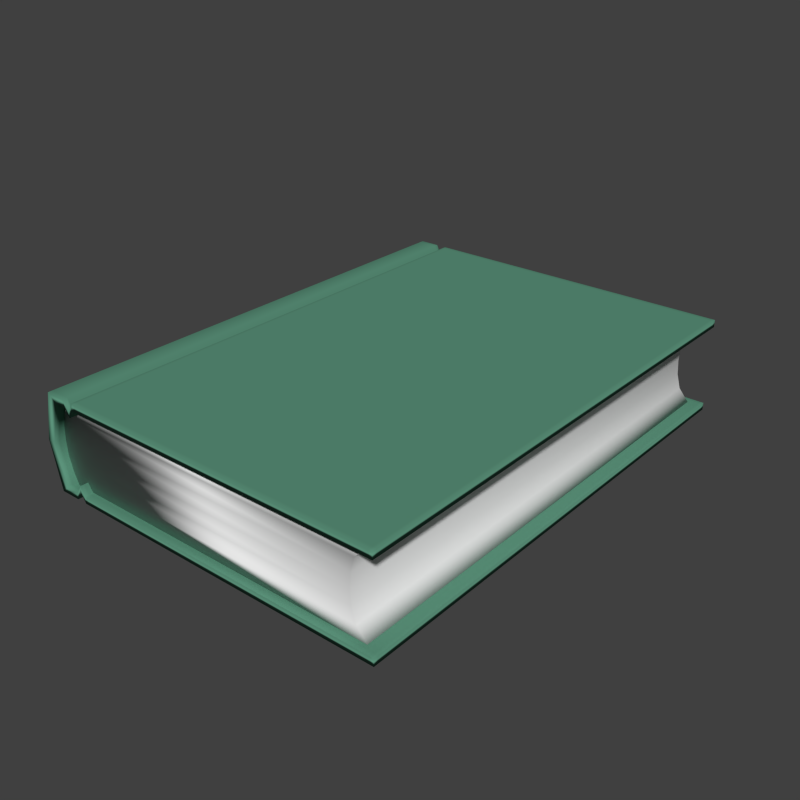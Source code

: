 # Source: book.blend  (saved by Blender 2.76.0; exported with 4.5.12 LTS)
import bpy
from mathutils import Matrix  # noqa: F401  (used for matrix-valued properties, if any)

bpy.ops.wm.read_factory_settings(use_empty=True)
scene = bpy.context.scene
scene.name = 'Scene'

# ---- collections
col_collection_1 = bpy.data.collections.new('Collection 1'); scene.collection.children.link(col_collection_1)
col_collection_7 = bpy.data.collections.new('Collection 7'); scene.collection.children.link(col_collection_7)

# ---- materials (node trees are filled in below, after node groups)
mat_material_002 = bpy.data.materials.new('Material.002')
mat_material_002.alpha_threshold = 0.0
mat_material_002.use_transparent_shadow = False
mat_material_002.diffuse_color = (0.1084, 0.2957, 0.201, 1.0)
mat_material_002.roughness = 0.5
mat_material_002.line_color = (0.0, 0.0, 0.0, 1.0)

# ---- material node trees

# ---- world
world_world = bpy.data.worlds.new('World'); scene.world = world_world
world_world.color = (0.05088, 0.05088, 0.05088)
world_world.use_sun_shadow = False
world_world.sun_shadow_jitter_overblur = 0.0
world_world.cycles.sampling_method = 'MANUAL'
world_world.cycles.sample_map_resolution = 256
world_world.light_settings.ao_factor = 0.1622

# ---- meshes
me_cube = bpy.data.meshes.new('Cube')
me_cube.from_pydata([(1.0, 1.0, -1.0), (1.0, -1.0, -1.0), (-0.9094, -1.0, -1.0), (-0.9094, 1.0, -1.0), (-0.9094, 1.0, 1.0), (1.0, 1.0, 1.0), (1.0, 1.0, 0.8457), (1.0, 1.0, -0.8457), (-0.8634, 1.0, -0.8457), (-0.8634, 1.0, 0.8457), (1.0, -1.0, -0.8457), (-0.8634, -1.0, 0.8457), (-0.9094, -1.0, 1.0), (-0.8634, -1.0, -0.8457), (1.0, -1.0, 1.0), (1.0, -1.0, 0.8457), (-0.7973, 1.0, 1.0), (-0.7677, 1.0, 0.8053), (-0.7382, 1.0, 1.0), (-0.7973, -1.0, 1.0), (-0.7677, -1.0, 0.8053), (-0.7382, -1.0, 1.0), (-0.7375, 1.0, 0.8457), (-0.7664, 1.0, 0.6811), (-0.7952, 1.0, 0.8457), (-0.7952, -1.0, 0.8457), (-0.7664, -1.0, 0.6811), (-0.7375, -1.0, 0.8457), (-0.7382, 1.0, -1.0), (-0.7677, 1.0, -0.8053), (-0.7973, 1.0, -1.0), (-0.7382, -1.0, -1.0), (-0.7677, -1.0, -0.8053), (-0.7973, -1.0, -1.0), (-0.7375, 1.0, -0.8457), (-0.7664, 1.0, -0.6811), (-0.7952, 1.0, -0.8457), (-0.7375, -1.0, -0.8457), (-0.7664, -1.0, -0.6811), (-0.7952, -1.0, -0.8457), (-0.9175, -1.0, 0.0), (-0.9635, 1.0, 0.0), (-0.9175, 1.0, 0.0), (-0.9635, -1.0, 0.0), (0.9827, 1.0, 1.0), (-0.7215, 1.0, 1.0), (0.9827, -1.0, 1.0), (-0.7215, -1.0, 1.0), (0.9834, 1.0, 0.8457), (-0.7202, 1.0, 0.8457), (0.9834, -1.0, 0.8457), (-0.7202, -1.0, 0.8457), (0.9827, 1.0, -1.0), (-0.7215, 1.0, -1.0), (0.9827, -1.0, -1.0), (-0.7215, -1.0, -1.0), (0.9834, 1.0, -0.8457), (-0.7202, 1.0, -0.8457), (0.9834, -1.0, -0.8457), (-0.7202, -1.0, -0.8457), (-0.9094, -0.9825, -1.0), (-0.9094, 0.9825, -1.0), (1.0, 0.9825, 1.0), (1.0, -0.9825, 1.0), (-0.8634, 0.9825, 0.8457), (-0.8634, -0.9825, 0.8457), (-0.8634, 0.9825, -0.8457), (-0.8634, -0.9825, -0.8457), (-0.9094, 0.9825, 1.0), (-0.9094, -0.9825, 1.0), (1.0, 0.9825, -1.0), (1.0, -0.9825, -1.0), (1.0, 0.9825, -0.8457), (1.0, -0.9825, -0.8457), (1.0, 0.9825, 0.8457), (1.0, -0.9825, 0.8457), (-0.7382, 0.9825, 1.0), (-0.7382, -0.9825, 1.0), (-0.7677, 0.9825, 0.8053), (-0.7677, -0.9825, 0.8053), (-0.7973, 0.9825, 1.0), (-0.7973, -0.9825, 1.0), (-0.7375, 0.9825, 0.8457), (-0.7375, -0.9825, 0.8457), (-0.7664, 0.9825, 0.6811), (-0.7664, -0.9825, 0.6811), (-0.7952, 0.9825, 0.8457), (-0.7952, -0.9825, 0.8457), (-0.7382, 0.9825, -1.0), (-0.7382, -0.9825, -1.0), (-0.7677, 0.9825, -0.8053), (-0.7677, -0.9825, -0.8053), (-0.7973, 0.9825, -1.0), (-0.7973, -0.9825, -1.0), (-0.7952, 0.9825, -0.8457), (-0.7952, -0.9825, -0.8457), (-0.7664, 0.9825, -0.6811), (-0.7664, -0.9825, -0.6811), (-0.7375, 0.9825, -0.8457), (-0.7375, -0.9825, -0.8457), (-0.9635, 0.9825, 0.0), (-0.9635, -0.9825, 0.0), (-0.9175, -0.9825, 0.0), (-0.9175, 0.9825, 0.0), (0.9827, -0.9825, 1.0), (0.9827, 0.9825, 1.0), (-0.7215, 0.9825, 1.0), (-0.7215, -0.9825, 1.0), (0.9834, 0.9825, 0.8457), (0.9834, -0.9825, 0.8457), (-0.7202, -0.9825, 0.8457), (-0.7202, 0.9825, 0.8457), (-0.7215, 0.9825, -1.0), (-0.7215, -0.9825, -1.0), (0.9827, -0.9825, -1.0), (0.9827, 0.9825, -1.0), (-0.7202, -0.9825, -0.8457), (-0.7202, 0.9825, -0.8457), (0.9834, -0.9825, -0.8457), (0.9834, 0.9825, -0.8457)], [], [(4, 16, 24, 9), (16, 17, 23, 24), (17, 18, 22, 23), (11, 25, 19, 12), (25, 26, 20, 19), (26, 27, 21, 20), (28, 29, 35, 34), (29, 30, 36, 35), (30, 3, 8, 36), (37, 38, 32, 31), (38, 39, 33, 32), (39, 13, 2, 33), (12, 43, 40, 11), (43, 2, 13, 40), (3, 41, 42, 8), (41, 4, 9, 42), (18, 45, 49, 22), (45, 44, 48, 49), (44, 5, 6, 48), (27, 51, 47, 21), (51, 50, 46, 47), (50, 15, 14, 46), (0, 52, 56, 7), (52, 53, 57, 56), (53, 28, 34, 57), (10, 58, 54, 1), (58, 59, 55, 54), (59, 37, 31, 55), (70, 0, 7, 72), (72, 73, 71, 70), (73, 10, 1, 71), (5, 62, 74, 6), (62, 63, 75, 74), (63, 14, 15, 75), (17, 78, 76, 18), (78, 79, 77, 76), (79, 20, 21, 77), (16, 80, 78, 17), (80, 81, 79, 78), (81, 19, 20, 79), (4, 68, 80, 16), (68, 69, 81, 80), (69, 12, 19, 81), (26, 85, 83, 27), (85, 84, 82, 83), (84, 23, 22, 82), (25, 87, 85, 26), (87, 86, 84, 85), (86, 24, 23, 84), (11, 65, 87, 25), (65, 64, 86, 87), (64, 9, 24, 86), (32, 91, 89, 31), (91, 90, 88, 89), (90, 29, 28, 88), (33, 93, 91, 32), (93, 92, 90, 91), (92, 30, 29, 90), (2, 60, 93, 33), (60, 61, 92, 93), (61, 3, 30, 92), (39, 95, 67, 13), (95, 94, 66, 67), (94, 36, 8, 66), (38, 97, 95, 39), (97, 96, 94, 95), (96, 35, 36, 94), (37, 99, 97, 38), (99, 98, 96, 97), (98, 34, 35, 96), (43, 101, 60, 2), (101, 100, 61, 60), (100, 41, 3, 61), (12, 69, 101, 43), (69, 68, 100, 101), (68, 4, 41, 100), (42, 103, 66, 8), (103, 102, 67, 66), (102, 40, 13, 67), (9, 64, 103, 42), (64, 65, 102, 103), (65, 11, 40, 102), (44, 105, 62, 5), (105, 104, 63, 62), (104, 46, 14, 63), (45, 106, 105, 44), (106, 107, 104, 105), (107, 47, 46, 104), (18, 76, 106, 45), (76, 77, 107, 106), (77, 21, 47, 107), (50, 109, 75, 15), (109, 108, 74, 75), (108, 48, 6, 74), (51, 110, 109, 50), (110, 111, 108, 109), (111, 49, 48, 108), (27, 83, 110, 51), (83, 82, 111, 110), (82, 22, 49, 111), (53, 112, 88, 28), (112, 113, 89, 88), (113, 55, 31, 89), (52, 115, 112, 53), (115, 114, 113, 112), (114, 54, 55, 113), (0, 70, 115, 52), (70, 71, 114, 115), (71, 1, 54, 114), (59, 116, 99, 37), (116, 117, 98, 99), (117, 57, 34, 98), (58, 118, 116, 59), (118, 119, 117, 116), (119, 56, 57, 117), (10, 73, 118, 58), (73, 72, 119, 118), (72, 7, 56, 119)])
me_cube.polygons.foreach_set('use_smooth', [True] * 118)
_uv = me_cube.uv_layers.new(name='UVMap')
_uv.uv.foreach_set('vector', [-0.008416, 0.9924, -0.008416, 0.9924, -0.008416, 0.9924, -0.008416, 0.9924, -0.008416, 0.9924, -0.008416, 0.9924, -0.008416, 0.9924, -0.008416, 0.9924, -0.008416, 0.9924, -0.008416, 0.9924, -0.008416, 0.9924, -0.008416, 0.9924, -0.008416, 0.9924, -0.008416, 0.9924, -0.008416, 0.9924, -0.008416, 0.9924, -0.008416, 0.9924, -0.008416, 0.9924, -0.008416, 0.9924, -0.008416, 0.9924, -0.008416, 0.9924, -0.008416, 0.9924, -0.008416, 0.9924, -0.008416, 0.9924, -0.008416, 0.9924, -0.008416, 0.9924, -0.008416, 0.9924, -0.008416, 0.9924, -0.008416, 0.9924, -0.008416, 0.9924, -0.008416, 0.9924, -0.008416, 0.9924, -0.008416, 0.9924, -0.008416, 0.9924, -0.008416, 0.9924, -0.008416, 0.9924, -0.008416, 0.9924, -0.008416, 0.9924, -0.008416, 0.9924, -0.008416, 0.9924, -0.008416, 0.9924, -0.008416, 0.9924, -0.008416, 0.9924, -0.008416, 0.9924, -0.008416, 0.9924, -0.008416, 0.9924, -0.008416, 0.9924, -0.008416, 0.9924, -0.008416, 0.9924, -0.008416, 0.9924, -0.008416, 0.9924, -0.008416, 0.9924, -0.008416, 0.9924, -0.008416, 0.9924, -0.008416, 0.9924, -0.008416, 0.9924, -0.008416, 0.9924, -0.008416, 0.9924, -0.008416, 0.9924, -0.008416, 0.9924, -0.008416, 0.9924, -0.008416, 0.9924, -0.008416, 0.9924, -0.008416, 0.9924, -0.008416, 0.9924, -0.008416, 0.9924, -0.008416, 0.9924, -0.008416, 0.9924, -0.008416, 0.9924, -0.008416, 0.9924, -0.008416, 0.9924, -0.008416, 0.9924, -0.008416, 0.9924, -0.008416, 0.9924, -0.008416, 0.9924, -0.008416, 0.9924, -0.008416, 0.9924, -0.008416, 0.9924, -0.008416, 0.9924, -0.008416, 0.9924, -0.008416, 0.9924, -0.008416, 0.9924, -0.008416, 0.9924, -0.008416, 0.9924, -0.008416, 0.9924, -0.008416, 0.9924, -0.008416, 0.9924, -0.008416, 0.9924, -0.008416, 0.9924, -0.008416, 0.9924, -0.008416, 0.9924, -0.008416, 0.9924, -0.008416, 0.9924, -0.008416, 0.9924, -0.008416, 0.9924, -0.008416, 0.9924, -0.008416, 0.9924, -0.008416, 0.9924, -0.008416, 0.9924, -0.008416, 0.9924, -0.008416, 0.9924, -0.008416, 0.9924, -0.008416, 0.9924, -0.008416, 0.9924, -0.008416, 0.9924, -0.008416, 0.9924, -0.008416, 0.9924, -0.008416, 0.9924, -0.008416, 0.9924, -0.008416, 0.9924, -0.008416, 0.9924, -0.008416, 0.9924, -0.008416, 0.9924, -0.008416, 0.9924, -0.008416, 0.9924, -0.008416, 0.9924, -0.008416, 0.9924, -0.008416, 0.9924, -0.008416, 0.9924, -0.008416, 0.9924, -0.008416, 0.9924, -0.008416, 0.9924, -0.008416, 0.9924, -0.008416, 0.9924, -0.008416, 0.9924, -0.008416, 0.9924, -0.008416, 0.9924, -0.008416, 0.9924, -0.008416, 0.9924, -0.008416, 0.9924, -0.008416, 0.9924, -0.008416, 0.9924, -0.008416, 0.9924, -0.008416, 0.9924, -0.008416, 0.9924, -0.008416, 0.9924, -0.008416, 0.9924, -0.008416, 0.9924, -0.008416, 0.9924, -0.008416, 0.9924, -0.008416, 0.9924, -0.008416, 0.9924, -0.008416, 0.9924, -0.008416, 0.9924, -0.008416, 0.9924, -0.008416, 0.9924, -0.008416, 0.9924, -0.008416, 0.9924, -0.008416, 0.9924, -0.008416, 0.9924, -0.008416, 0.9924, -0.008416, 0.9924, -0.008416, 0.9924, -0.008416, 0.9924, -0.008416, 0.9924, -0.008416, 0.9924, -0.008416, 0.9924, -0.008416, 0.9924, -0.008416, 0.9924, -0.008416, 0.9924, -0.008416, 0.9924, -0.008416, 0.9924, -0.008416, 0.9924, -0.008416, 0.9924, -0.008416, 0.9924, -0.008416, 0.9924, -0.008416, 0.9924, -0.008416, 0.9924, -0.008416, 0.9924, -0.008416, 0.9924, -0.008416, 0.9924, -0.008416, 0.9924, -0.008416, 0.9924, -0.008416, 0.9924, -0.008416, 0.9924, -0.008416, 0.9924, -0.008416, 0.9924, -0.008416, 0.9924, -0.008416, 0.9924, -0.008416, 0.9924, -0.008416, 0.9924, -0.008416, 0.9924, -0.008416, 0.9924, -0.008416, 0.9924, -0.008416, 0.9924, -0.008416, 0.9924, -0.008416, 0.9924, -0.008416, 0.9924, -0.008416, 0.9924, -0.008416, 0.9924, -0.008416, 0.9924, -0.008416, 0.9924, -0.008416, 0.9924, -0.008416, 0.9924, -0.008416, 0.9924, -0.008416, 0.9924, -0.008416, 0.9924, -0.008416, 0.9924, -0.008416, 0.9924, -0.008416, 0.9924, -0.008416, 0.9924, -0.008416, 0.9924, -0.008416, 0.9924, -0.008416, 0.9924, -0.008416, 0.9924, -0.008416, 0.9924, -0.008416, 0.9924, -0.008416, 0.9924, -0.008416, 0.9924, -0.008416, 0.9924, -0.008416, 0.9924, -0.008416, 0.9924, -0.008416, 0.9924, -0.008416, 0.9924, -0.008416, 0.9924, -0.008416, 0.9924, -0.008416, 0.9924, -0.008416, 0.9924, -0.008416, 0.9924, -0.008416, 0.9924, -0.008416, 0.9924, -0.008416, 0.9924, -0.008416, 0.9924, -0.008416, 0.9924, -0.008416, 0.9924, -0.008416, 0.9924, -0.008416, 0.9924, -0.008416, 0.9924, -0.008416, 0.9924, -0.008416, 0.9924, -0.008416, 0.9924, -0.008416, 0.9924, -0.008416, 0.9924, -0.008416, 0.9924, -0.008416, 0.9924, -0.008416, 0.9924, -0.008416, 0.9924, -0.008416, 0.9924, -0.008416, 0.9924, -0.008416, 0.9924, -0.008416, 0.9924, -0.008416, 0.9924, -0.008416, 0.9924, -0.008416, 0.9924, -0.008416, 0.9924, -0.008416, 0.9924, -0.008416, 0.9924, -0.008416, 0.9924, -0.008416, 0.9924, -0.008416, 0.9924, -0.008416, 0.9924, -0.008416, 0.9924, -0.008416, 0.9924, -0.008416, 0.9924, -0.008416, 0.9924, -0.008416, 0.9924, -0.008416, 0.9924, -0.008416, 0.9924, -0.008416, 0.9924, -0.008416, 0.9924, -0.008416, 0.9924, -0.008416, 0.9924, -0.008416, 0.9924, -0.008416, 0.9924, -0.008416, 0.9924, -0.008416, 0.9924, -0.008416, 0.9924, -0.008416, 0.9924, -0.008416, 0.9924, -0.008416, 0.9924, -0.008416, 0.9924, -0.008416, 0.9924, -0.008416, 0.9924, -0.008416, 0.9924, -0.008416, 0.9924, -0.008416, 0.9924, -0.008416, 0.9924, -0.008416, 0.9924, -0.008416, 0.9924, -0.008416, 0.9924, -0.008416, 0.9924, -0.008416, 0.9924, -0.008416, 0.9924, -0.008416, 0.9924, -0.008416, 0.9924, -0.008416, 0.9924, -0.008416, 0.9924, -0.008416, 0.9924, -0.008416, 0.9924, -0.008416, 0.9924, -0.008416, 0.9924, -0.008416, 0.9924, -0.008416, 0.9924, -0.008416, 0.9924, -0.008416, 0.9924, -0.008416, 0.9924, -0.008416, 0.9924, -0.008416, 0.9924, -0.008416, 0.9924, -0.008416, 0.9924, -0.008416, 0.9924, -0.008416, 0.9924, -0.008416, 0.9924, -0.008416, 0.9924, -0.008416, 0.9924, -0.008416, 0.9924, -0.008416, 0.9924, -0.008416, 0.9924, -0.008416, 0.9924, -0.008416, 0.9924, -0.008416, 0.9924, -0.008416, 0.9924, -0.008416, 0.9924, -0.008416, 0.9924, -0.008416, 0.9924, -0.008416, 0.9924, -0.008416, 0.9924, -0.008416, 0.9924, -0.008416, 0.9924, -0.008416, 0.9924, -0.008416, 0.9924, -0.008416, 0.9924, -0.008416, 0.9924, -0.008416, 0.9924, -0.008416, 0.9924, -0.008416, 0.9924, -0.008416, 0.9924, -0.008416, 0.9924, -0.008416, 0.9924, -0.008416, 0.9924, -0.008416, 0.9924, -0.008416, 0.9924, -0.008416, 0.9924, -0.008416, 0.9924, -0.008416, 0.9924, -0.008416, 0.9924, -0.008416, 0.9924, -0.008416, 0.9924, -0.008416, 0.9924, -0.008416, 0.9924, -0.008416, 0.9924, -0.008416, 0.9924, -0.008416, 0.9924, -0.008416, 0.9924, -0.001291, 0.9996, -0.000248, -0.005307, 0.9979, -0.008403, 1.002, 1.007, -0.008416, 0.9924, -0.008416, 0.9924, -0.008416, 0.9924, -0.008416, 0.9924, -0.008416, 0.9924, -0.008416, 0.9924, -0.008416, 0.9924, -0.008416, 0.9924, -0.008416, 0.9924, -0.008416, 0.9924, -0.008416, 0.9924, -0.008416, 0.9924, -0.008416, 0.9924, -0.008416, 0.9924, -0.008416, 0.9924, -0.008416, 0.9924, -0.008416, 0.9924, -0.008416, 0.9924, -0.008416, 0.9924, -0.008416, 0.9924, -0.008416, 0.9924, -0.008416, 0.9924, -0.008416, 0.9924, -0.008416, 0.9924, -0.008416, 0.9924, -0.008416, 0.9924, -0.008416, 0.9924, -0.008416, 0.9924, -0.008416, 0.9924, 0.002167, 1.003, -0.008416, 0.9924, -0.008416, 0.9924, 0.002167, 1.003, 1.003, 1.005, 1.004, -0.005088, -0.007357, -0.01272, -0.008416, 0.9924, -0.008416, 0.9924, -0.008416, 0.9924, -0.008416, 0.9924, -0.008416, 0.9924, -0.008416, 0.9924, 0.002167, 1.003, -0.008416, 0.9924, -0.008416, 0.9924, -0.008416, 0.9924, -0.008416, 0.9924, 0.002167, 1.003, -0.008416, 0.9924, -0.008416, 0.9924, -0.008416, 0.9924, -0.008416, 0.9924, -0.008416, 0.9924, -0.008416, 0.9924, -0.008416, 0.9924, -0.008416, 0.9924, -0.008416, 0.9924, -0.008416, 0.9924, -0.008416, 0.9924, -0.008416, 0.9924, -0.008416, 0.9924, -0.008416, 0.9924, -0.008416, 0.9924, -0.008416, 0.9924, -0.008416, 0.9924, -0.008416, 0.9924, -0.008416, 0.9924, -0.008416, 0.9924, -0.008416, 0.9924, -0.008416, 0.9924, -0.008416, 0.9924, -0.008416, 0.9924, -0.008416, 0.9924, -0.008416, 0.9924, -0.008416, 0.9924, -0.008416, 0.9924, -0.008416, 0.9924, -0.008416, 0.9924, -0.008416, 0.9924, -0.008416, 0.9924, -0.008416, 0.9924, -0.008416, 0.9924, -0.008416, 0.9924, -0.008416, 0.9924, -0.008416, 0.9924, -0.008416, 0.9924, -0.008416, 0.9924, -0.008416, 0.9924, -0.008416, 0.9924, -0.008416, 0.9924, -0.008416, 0.9924, -0.008416, 0.9924, -0.008416, 0.9924, -0.008416, 0.9924, -0.008416, 0.9924, -0.008416, 0.9924, -0.008416, 0.9924, -0.008416, 0.9924, -0.008416, 0.9924, -0.008416, 0.9924, -0.008416, 0.9924, -0.008416, 0.9924, -0.008416, 0.9924, -0.008416, 0.9924, -0.008416, 0.9924, -0.008416, 0.9924, -0.008416, 0.9924, -0.008416, 0.9924, -0.008416, 0.9924, -0.008416, 0.9924, -0.008416, 0.9924, -0.008416, 0.9924, -0.008416, 0.9924, -0.008416, 0.9924, -0.008416, 0.9924, -0.008416, 0.9924, -0.008416, 0.9924, -0.008416, 0.9924, -0.008416, 0.9924, -0.008416, 0.9924, -0.008416, 0.9924, -0.008416, 0.9924, -0.008416, 0.9924, -0.008416, 0.9924])
me_cube.materials.append(mat_material_002)
me_cube.use_remesh_preserve_volume = False
me_cube.use_remesh_preserve_attributes = False
me_cube.use_mirror_vertex_groups = False
me_cube.update()
me_cube_002 = bpy.data.meshes.new('Cube.002')
me_cube_002.from_pydata([(2.482, 1.0, -1.0), (2.482, -1.0, -1.0), (-2.216, -1.0, -0.9549), (-2.216, 1.0, -0.9549), (2.482, 1.0, 1.0), (2.482, -1.0, 1.0), (-2.2, -1.0, 0.9516), (-2.2, 1.0, 0.9516), (2.243, -1.0, 0.0), (2.243, 1.0, 0.0), (-2.362, -1.0, 0.0), (-2.362, 1.0, 0.0), (2.256, -1.0, 0.3333), (2.311, -1.0, 0.6667), (2.311, 1.0, 0.6667), (2.256, 1.0, 0.3333), (-2.349, -1.0, 0.3333), (-2.294, -1.0, 0.6667), (-2.349, 1.0, 0.3333), (-2.294, 1.0, 0.6667), (2.256, -1.0, -0.3333), (2.311, -1.0, -0.6667), (2.311, 1.0, -0.6667), (2.256, 1.0, -0.3333), (-2.349, -1.0, -0.3333), (-2.294, -1.0, -0.6667), (-2.349, 1.0, -0.3333), (-2.294, 1.0, -0.6667)], [], [(0, 1, 2, 3), (4, 7, 6, 5), (9, 15, 12, 8), (15, 14, 13, 12), (14, 4, 5, 13), (8, 12, 16, 10), (12, 13, 17, 16), (13, 5, 6, 17), (10, 16, 18, 11), (16, 17, 19, 18), (17, 6, 7, 19), (4, 14, 19, 7), (14, 15, 18, 19), (15, 9, 11, 18), (0, 22, 21, 1), (22, 23, 20, 21), (23, 9, 8, 20), (1, 21, 25, 2), (21, 20, 24, 25), (20, 8, 10, 24), (2, 25, 27, 3), (25, 24, 26, 27), (24, 10, 11, 26), (9, 23, 26, 11), (23, 22, 27, 26), (22, 0, 3, 27)])
me_cube_002.polygons.foreach_set('use_smooth', [True] * 26)
me_cube_002.use_remesh_preserve_volume = False
me_cube_002.use_remesh_preserve_attributes = False
me_cube_002.use_mirror_vertex_groups = False
me_cube_002.update()

# ---- objects
ob_cube = bpy.data.objects.new('Cube', me_cube)
ob_cube_001 = bpy.data.objects.new('Cube.001', me_cube_002)

# ---- transforms, parenting, visibility, modifiers, constraints
ob_cube.location = (0.0, 0.0, 0.0)
ob_cube.scale = (2.638, 3.504, 0.6787)
ob_cube.lock_rotations_4d = False
ob_cube.empty_display_type = 'ARROWS'
ob_cube.lineart.crease_threshold = 0.0
ob_cube_001.location = (0.0, 0.0, 0.0)
ob_cube_001.scale = (1.0, 3.389, 0.6054)
ob_cube_001.lineart.crease_threshold = 0.0

# ---- collection membership
col_collection_1.objects.link(ob_cube)
col_collection_7.objects.link(ob_cube_001)

# ---- scene / render settings (as saved in the file)
scene.frame_start = 1; scene.frame_end = 250; scene.frame_set(1)
scene.render.engine = 'BLENDER_EEVEE_NEXT'
scene.render.image_settings.color_mode = 'RGB'
scene.render.image_settings.compression = 90
scene.render.resolution_x = 1000
scene.render.resolution_y = 1000
scene.render.resolution_percentage = 50
scene.render.dither_intensity = 0.0
scene.render.bake_margin = 2
scene.render.bake_bias = 0.0
scene.cycles.use_denoising = False
scene.cycles.samples = 10
scene.cycles.sampling_pattern = 'TABULATED_SOBOL'
scene.cycles.light_sampling_threshold = 0.0
scene.cycles.use_adaptive_sampling = False
scene.cycles.use_light_tree = False
scene.cycles.blur_glossy = 0.0
scene.cycles.volume_bounces = 1
scene.cycles.pixel_filter_type = 'GAUSSIAN'
scene.cycles.sample_clamp_indirect = 0.0
scene.view_settings.view_transform = 'Standard'
bpy.context.view_layer.update()

# ---- added for rendering (the .blend has no active camera and no usable light): camera, sun
cam_auto = bpy.data.cameras.new('AutoCamera')
cam_auto.lens = 50.0
cam_auto.sensor_width = 36.0
cam_auto.clip_end = 1000.0
ob_auto_camera = bpy.data.objects.new('AutoCamera', cam_auto)
scene.collection.objects.link(ob_auto_camera)
ob_auto_camera.location = (8.20824, -9.79211, 6.52807)
ob_auto_camera.rotation_euler = (1.09748, -7.21219e-08, 0.694738)
scene.camera = ob_auto_camera
light_auto_sun = bpy.data.lights.new('AutoSun', 'SUN')
light_auto_sun.energy = 3.0
light_auto_sun.angle = 0.0523599
ob_auto_sun = bpy.data.objects.new('AutoSun', light_auto_sun)
scene.collection.objects.link(ob_auto_sun)
ob_auto_sun.rotation_euler = (0.872665, 0.174533, 0.523599)
bpy.context.view_layer.update()
